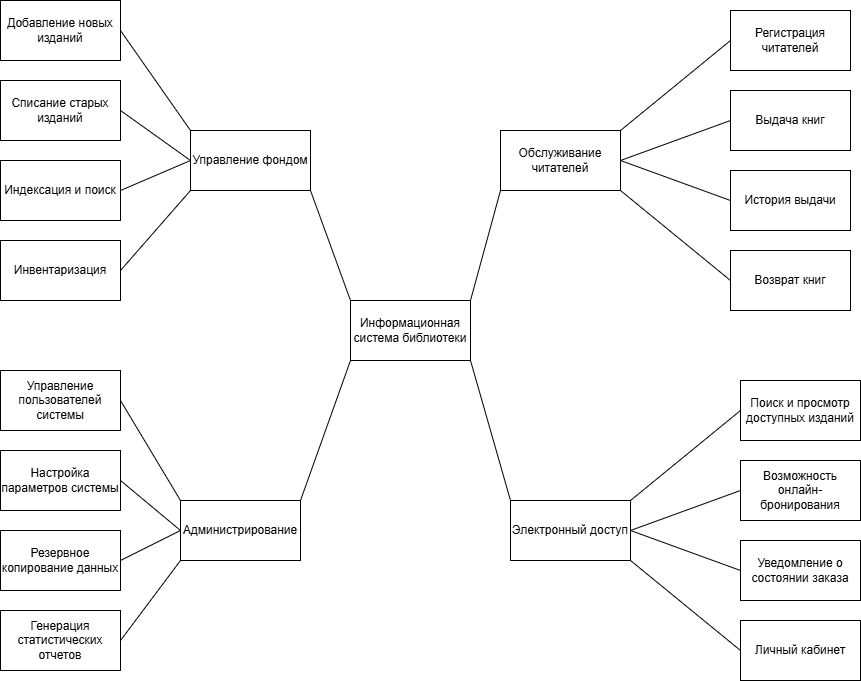

The diagram above was exported from draw.io. Its source (the exported page's mxGraphModel, read from the mxfile embedded in the PNG):
<mxGraphModel dx="1426" dy="1954" grid="1" gridSize="10" guides="1" tooltips="1" connect="1" arrows="1" fold="1" page="1" pageScale="1" pageWidth="827" pageHeight="1169" math="0" shadow="0">
  <root>
    <mxCell id="0" />
    <mxCell id="1" parent="0" />
    <mxCell id="YeBSRmsAaXLNpgbchqAg-1" value="Информационная система библиотеки" style="rounded=0;whiteSpace=wrap;html=1;" vertex="1" parent="1">
      <mxGeometry x="360" y="280" width="120" height="60" as="geometry" />
    </mxCell>
    <mxCell id="YeBSRmsAaXLNpgbchqAg-3" value="Управление фондом" style="rounded=0;whiteSpace=wrap;html=1;" vertex="1" parent="1">
      <mxGeometry x="200" y="110" width="120" height="60" as="geometry" />
    </mxCell>
    <mxCell id="YeBSRmsAaXLNpgbchqAg-4" value="Электронный доступ" style="rounded=0;whiteSpace=wrap;html=1;" vertex="1" parent="1">
      <mxGeometry x="520" y="480" width="120" height="60" as="geometry" />
    </mxCell>
    <mxCell id="YeBSRmsAaXLNpgbchqAg-5" value="Обслуживание читателей" style="rounded=0;whiteSpace=wrap;html=1;" vertex="1" parent="1">
      <mxGeometry x="510" y="110" width="120" height="60" as="geometry" />
    </mxCell>
    <mxCell id="YeBSRmsAaXLNpgbchqAg-7" value="" style="endArrow=none;html=1;rounded=0;entryX=0;entryY=1;entryDx=0;entryDy=0;" edge="1" parent="1" target="YeBSRmsAaXLNpgbchqAg-5">
      <mxGeometry width="50" height="50" relative="1" as="geometry">
        <mxPoint x="480" y="280" as="sourcePoint" />
        <mxPoint x="530" y="230" as="targetPoint" />
      </mxGeometry>
    </mxCell>
    <mxCell id="YeBSRmsAaXLNpgbchqAg-8" value="" style="endArrow=none;html=1;rounded=0;entryX=1;entryY=1;entryDx=0;entryDy=0;exitX=0;exitY=0;exitDx=0;exitDy=0;" edge="1" parent="1" source="YeBSRmsAaXLNpgbchqAg-1" target="YeBSRmsAaXLNpgbchqAg-3">
      <mxGeometry width="50" height="50" relative="1" as="geometry">
        <mxPoint x="410" y="230" as="sourcePoint" />
        <mxPoint x="450" y="190" as="targetPoint" />
      </mxGeometry>
    </mxCell>
    <mxCell id="YeBSRmsAaXLNpgbchqAg-9" value="" style="endArrow=none;html=1;rounded=0;entryX=1;entryY=1;entryDx=0;entryDy=0;exitX=0;exitY=0;exitDx=0;exitDy=0;" edge="1" parent="1" source="YeBSRmsAaXLNpgbchqAg-4" target="YeBSRmsAaXLNpgbchqAg-1">
      <mxGeometry width="50" height="50" relative="1" as="geometry">
        <mxPoint x="520" y="360" as="sourcePoint" />
        <mxPoint x="580" y="330" as="targetPoint" />
      </mxGeometry>
    </mxCell>
    <mxCell id="YeBSRmsAaXLNpgbchqAg-10" value="Добавление новых изданий" style="rounded=0;whiteSpace=wrap;html=1;" vertex="1" parent="1">
      <mxGeometry x="10" y="-20" width="120" height="60" as="geometry" />
    </mxCell>
    <mxCell id="YeBSRmsAaXLNpgbchqAg-11" value="Списание старых изданий" style="rounded=0;whiteSpace=wrap;html=1;" vertex="1" parent="1">
      <mxGeometry x="10" y="60" width="120" height="60" as="geometry" />
    </mxCell>
    <mxCell id="YeBSRmsAaXLNpgbchqAg-12" value="Индексация и поиск" style="rounded=0;whiteSpace=wrap;html=1;" vertex="1" parent="1">
      <mxGeometry x="10" y="140" width="120" height="60" as="geometry" />
    </mxCell>
    <mxCell id="YeBSRmsAaXLNpgbchqAg-13" value="Инвентаризация" style="rounded=0;whiteSpace=wrap;html=1;" vertex="1" parent="1">
      <mxGeometry x="10" y="220" width="120" height="60" as="geometry" />
    </mxCell>
    <mxCell id="YeBSRmsAaXLNpgbchqAg-15" value="" style="endArrow=none;html=1;rounded=0;entryX=1;entryY=0.5;entryDx=0;entryDy=0;exitX=0;exitY=0;exitDx=0;exitDy=0;" edge="1" parent="1" source="YeBSRmsAaXLNpgbchqAg-3" target="YeBSRmsAaXLNpgbchqAg-10">
      <mxGeometry width="50" height="50" relative="1" as="geometry">
        <mxPoint x="360" y="240" as="sourcePoint" />
        <mxPoint x="320" y="200" as="targetPoint" />
      </mxGeometry>
    </mxCell>
    <mxCell id="YeBSRmsAaXLNpgbchqAg-16" value="" style="endArrow=none;html=1;rounded=0;exitX=0;exitY=0.5;exitDx=0;exitDy=0;entryX=1;entryY=0.5;entryDx=0;entryDy=0;" edge="1" parent="1" source="YeBSRmsAaXLNpgbchqAg-3" target="YeBSRmsAaXLNpgbchqAg-11">
      <mxGeometry width="50" height="50" relative="1" as="geometry">
        <mxPoint x="270" y="270" as="sourcePoint" />
        <mxPoint x="150" y="140" as="targetPoint" />
      </mxGeometry>
    </mxCell>
    <mxCell id="YeBSRmsAaXLNpgbchqAg-17" value="" style="endArrow=none;html=1;rounded=0;entryX=1;entryY=0.5;entryDx=0;entryDy=0;exitX=0;exitY=0.5;exitDx=0;exitDy=0;" edge="1" parent="1" source="YeBSRmsAaXLNpgbchqAg-3" target="YeBSRmsAaXLNpgbchqAg-12">
      <mxGeometry width="50" height="50" relative="1" as="geometry">
        <mxPoint x="220" y="280" as="sourcePoint" />
        <mxPoint x="180" y="240" as="targetPoint" />
      </mxGeometry>
    </mxCell>
    <mxCell id="YeBSRmsAaXLNpgbchqAg-18" value="" style="endArrow=none;html=1;rounded=0;entryX=1;entryY=0.5;entryDx=0;entryDy=0;exitX=0;exitY=1;exitDx=0;exitDy=0;" edge="1" parent="1" source="YeBSRmsAaXLNpgbchqAg-3" target="YeBSRmsAaXLNpgbchqAg-13">
      <mxGeometry width="50" height="50" relative="1" as="geometry">
        <mxPoint x="230" y="320" as="sourcePoint" />
        <mxPoint x="190" y="280" as="targetPoint" />
      </mxGeometry>
    </mxCell>
    <mxCell id="YeBSRmsAaXLNpgbchqAg-20" value="" style="endArrow=none;html=1;rounded=0;entryX=1;entryY=0;entryDx=0;entryDy=0;exitX=0;exitY=1;exitDx=0;exitDy=0;" edge="1" parent="1" source="YeBSRmsAaXLNpgbchqAg-1" target="YeBSRmsAaXLNpgbchqAg-29">
      <mxGeometry width="50" height="50" relative="1" as="geometry">
        <mxPoint x="350" y="330" as="sourcePoint" />
        <mxPoint x="350" y="400" as="targetPoint" />
      </mxGeometry>
    </mxCell>
    <mxCell id="YeBSRmsAaXLNpgbchqAg-21" value="Регистрация читателей" style="rounded=0;whiteSpace=wrap;html=1;direction=west;" vertex="1" parent="1">
      <mxGeometry x="740" y="-10" width="120" height="60" as="geometry" />
    </mxCell>
    <mxCell id="YeBSRmsAaXLNpgbchqAg-22" value="Выдача книг" style="rounded=0;whiteSpace=wrap;html=1;direction=west;" vertex="1" parent="1">
      <mxGeometry x="740" y="70" width="120" height="60" as="geometry" />
    </mxCell>
    <mxCell id="YeBSRmsAaXLNpgbchqAg-23" value="История выдачи" style="rounded=0;whiteSpace=wrap;html=1;direction=west;" vertex="1" parent="1">
      <mxGeometry x="740" y="150" width="120" height="60" as="geometry" />
    </mxCell>
    <mxCell id="YeBSRmsAaXLNpgbchqAg-24" value="Возврат книг" style="rounded=0;whiteSpace=wrap;html=1;direction=west;" vertex="1" parent="1">
      <mxGeometry x="740" y="230" width="120" height="60" as="geometry" />
    </mxCell>
    <mxCell id="YeBSRmsAaXLNpgbchqAg-25" value="" style="endArrow=none;html=1;rounded=0;entryX=1;entryY=0.5;entryDx=0;entryDy=0;exitX=1;exitY=0;exitDx=0;exitDy=0;" edge="1" parent="1" target="YeBSRmsAaXLNpgbchqAg-21" source="YeBSRmsAaXLNpgbchqAg-5">
      <mxGeometry width="50" height="50" relative="1" as="geometry">
        <mxPoint x="950" y="340" as="sourcePoint" />
        <mxPoint x="1070" y="430" as="targetPoint" />
      </mxGeometry>
    </mxCell>
    <mxCell id="YeBSRmsAaXLNpgbchqAg-26" value="" style="endArrow=none;html=1;rounded=0;entryX=1;entryY=0.5;entryDx=0;entryDy=0;exitX=1;exitY=0.5;exitDx=0;exitDy=0;" edge="1" parent="1" target="YeBSRmsAaXLNpgbchqAg-22" source="YeBSRmsAaXLNpgbchqAg-5">
      <mxGeometry width="50" height="50" relative="1" as="geometry">
        <mxPoint x="640" y="210" as="sourcePoint" />
        <mxPoint x="900" y="370" as="targetPoint" />
      </mxGeometry>
    </mxCell>
    <mxCell id="YeBSRmsAaXLNpgbchqAg-27" value="" style="endArrow=none;html=1;rounded=0;entryX=1;entryY=0.5;entryDx=0;entryDy=0;exitX=1;exitY=0.5;exitDx=0;exitDy=0;" edge="1" parent="1" target="YeBSRmsAaXLNpgbchqAg-23" source="YeBSRmsAaXLNpgbchqAg-5">
      <mxGeometry width="50" height="50" relative="1" as="geometry">
        <mxPoint x="950" y="370" as="sourcePoint" />
        <mxPoint x="930" y="470" as="targetPoint" />
      </mxGeometry>
    </mxCell>
    <mxCell id="YeBSRmsAaXLNpgbchqAg-28" value="" style="endArrow=none;html=1;rounded=0;entryX=1;entryY=0.5;entryDx=0;entryDy=0;exitX=1;exitY=1;exitDx=0;exitDy=0;" edge="1" parent="1" target="YeBSRmsAaXLNpgbchqAg-24" source="YeBSRmsAaXLNpgbchqAg-5">
      <mxGeometry width="50" height="50" relative="1" as="geometry">
        <mxPoint x="950" y="400" as="sourcePoint" />
        <mxPoint x="940" y="510" as="targetPoint" />
      </mxGeometry>
    </mxCell>
    <mxCell id="YeBSRmsAaXLNpgbchqAg-29" value="Администрирование" style="rounded=0;whiteSpace=wrap;html=1;" vertex="1" parent="1">
      <mxGeometry x="190" y="480" width="120" height="60" as="geometry" />
    </mxCell>
    <mxCell id="YeBSRmsAaXLNpgbchqAg-30" value="Управление пользователей системы" style="rounded=0;whiteSpace=wrap;html=1;" vertex="1" parent="1">
      <mxGeometry x="10" y="350" width="120" height="60" as="geometry" />
    </mxCell>
    <mxCell id="YeBSRmsAaXLNpgbchqAg-31" value="Настройка параметров системы" style="rounded=0;whiteSpace=wrap;html=1;" vertex="1" parent="1">
      <mxGeometry x="10" y="430" width="120" height="60" as="geometry" />
    </mxCell>
    <mxCell id="YeBSRmsAaXLNpgbchqAg-32" value="Резервное копирование данных" style="rounded=0;whiteSpace=wrap;html=1;" vertex="1" parent="1">
      <mxGeometry x="10" y="510" width="120" height="60" as="geometry" />
    </mxCell>
    <mxCell id="YeBSRmsAaXLNpgbchqAg-33" value="Генерация статистических отчетов" style="rounded=0;whiteSpace=wrap;html=1;" vertex="1" parent="1">
      <mxGeometry x="10" y="590" width="120" height="60" as="geometry" />
    </mxCell>
    <mxCell id="YeBSRmsAaXLNpgbchqAg-34" value="" style="endArrow=none;html=1;rounded=0;entryX=1;entryY=0.5;entryDx=0;entryDy=0;exitX=0;exitY=0;exitDx=0;exitDy=0;" edge="1" parent="1" source="YeBSRmsAaXLNpgbchqAg-29" target="YeBSRmsAaXLNpgbchqAg-30">
      <mxGeometry width="50" height="50" relative="1" as="geometry">
        <mxPoint x="360" y="610" as="sourcePoint" />
        <mxPoint x="320" y="570" as="targetPoint" />
      </mxGeometry>
    </mxCell>
    <mxCell id="YeBSRmsAaXLNpgbchqAg-35" value="" style="endArrow=none;html=1;rounded=0;exitX=0;exitY=0.5;exitDx=0;exitDy=0;entryX=1;entryY=0.5;entryDx=0;entryDy=0;" edge="1" parent="1" source="YeBSRmsAaXLNpgbchqAg-29" target="YeBSRmsAaXLNpgbchqAg-31">
      <mxGeometry width="50" height="50" relative="1" as="geometry">
        <mxPoint x="270" y="640" as="sourcePoint" />
        <mxPoint x="150" y="510" as="targetPoint" />
      </mxGeometry>
    </mxCell>
    <mxCell id="YeBSRmsAaXLNpgbchqAg-36" value="" style="endArrow=none;html=1;rounded=0;entryX=1;entryY=0.5;entryDx=0;entryDy=0;exitX=0;exitY=0.5;exitDx=0;exitDy=0;" edge="1" parent="1" source="YeBSRmsAaXLNpgbchqAg-29" target="YeBSRmsAaXLNpgbchqAg-32">
      <mxGeometry width="50" height="50" relative="1" as="geometry">
        <mxPoint x="220" y="650" as="sourcePoint" />
        <mxPoint x="180" y="610" as="targetPoint" />
      </mxGeometry>
    </mxCell>
    <mxCell id="YeBSRmsAaXLNpgbchqAg-37" value="" style="endArrow=none;html=1;rounded=0;entryX=1;entryY=0.5;entryDx=0;entryDy=0;exitX=0;exitY=1;exitDx=0;exitDy=0;" edge="1" parent="1" source="YeBSRmsAaXLNpgbchqAg-29" target="YeBSRmsAaXLNpgbchqAg-33">
      <mxGeometry width="50" height="50" relative="1" as="geometry">
        <mxPoint x="230" y="690" as="sourcePoint" />
        <mxPoint x="190" y="650" as="targetPoint" />
      </mxGeometry>
    </mxCell>
    <mxCell id="YeBSRmsAaXLNpgbchqAg-38" value="Поиск и просмотр доступных изданий" style="rounded=0;whiteSpace=wrap;html=1;direction=west;" vertex="1" parent="1">
      <mxGeometry x="750" y="360" width="120" height="60" as="geometry" />
    </mxCell>
    <mxCell id="YeBSRmsAaXLNpgbchqAg-39" value="Возможность онлайн-бронирования" style="rounded=0;whiteSpace=wrap;html=1;direction=west;" vertex="1" parent="1">
      <mxGeometry x="750" y="440" width="120" height="60" as="geometry" />
    </mxCell>
    <mxCell id="YeBSRmsAaXLNpgbchqAg-40" value="Уведомление о состоянии заказа" style="rounded=0;whiteSpace=wrap;html=1;direction=west;" vertex="1" parent="1">
      <mxGeometry x="750" y="520" width="120" height="60" as="geometry" />
    </mxCell>
    <mxCell id="YeBSRmsAaXLNpgbchqAg-42" value="" style="endArrow=none;html=1;rounded=0;entryX=1;entryY=0.5;entryDx=0;entryDy=0;exitX=1;exitY=0;exitDx=0;exitDy=0;" edge="1" parent="1" target="YeBSRmsAaXLNpgbchqAg-38">
      <mxGeometry width="50" height="50" relative="1" as="geometry">
        <mxPoint x="640" y="480" as="sourcePoint" />
        <mxPoint x="1080" y="800" as="targetPoint" />
      </mxGeometry>
    </mxCell>
    <mxCell id="YeBSRmsAaXLNpgbchqAg-43" value="" style="endArrow=none;html=1;rounded=0;entryX=1;entryY=0.5;entryDx=0;entryDy=0;exitX=1;exitY=0.5;exitDx=0;exitDy=0;" edge="1" parent="1" target="YeBSRmsAaXLNpgbchqAg-39">
      <mxGeometry width="50" height="50" relative="1" as="geometry">
        <mxPoint x="640" y="510" as="sourcePoint" />
        <mxPoint x="910" y="740" as="targetPoint" />
      </mxGeometry>
    </mxCell>
    <mxCell id="YeBSRmsAaXLNpgbchqAg-44" value="" style="endArrow=none;html=1;rounded=0;entryX=1;entryY=0.5;entryDx=0;entryDy=0;exitX=1;exitY=0.5;exitDx=0;exitDy=0;" edge="1" parent="1" target="YeBSRmsAaXLNpgbchqAg-40">
      <mxGeometry width="50" height="50" relative="1" as="geometry">
        <mxPoint x="640" y="510" as="sourcePoint" />
        <mxPoint x="940" y="840" as="targetPoint" />
      </mxGeometry>
    </mxCell>
    <mxCell id="YeBSRmsAaXLNpgbchqAg-45" value="" style="endArrow=none;html=1;rounded=0;entryX=1;entryY=0.5;entryDx=0;entryDy=0;exitX=1;exitY=1;exitDx=0;exitDy=0;" edge="1" parent="1">
      <mxGeometry width="50" height="50" relative="1" as="geometry">
        <mxPoint x="640" y="540" as="sourcePoint" />
        <mxPoint x="750" y="630" as="targetPoint" />
      </mxGeometry>
    </mxCell>
    <mxCell id="YeBSRmsAaXLNpgbchqAg-50" value="Личный кабинет" style="rounded=0;whiteSpace=wrap;html=1;direction=west;" vertex="1" parent="1">
      <mxGeometry x="750" y="600" width="120" height="60" as="geometry" />
    </mxCell>
  </root>
</mxGraphModel>